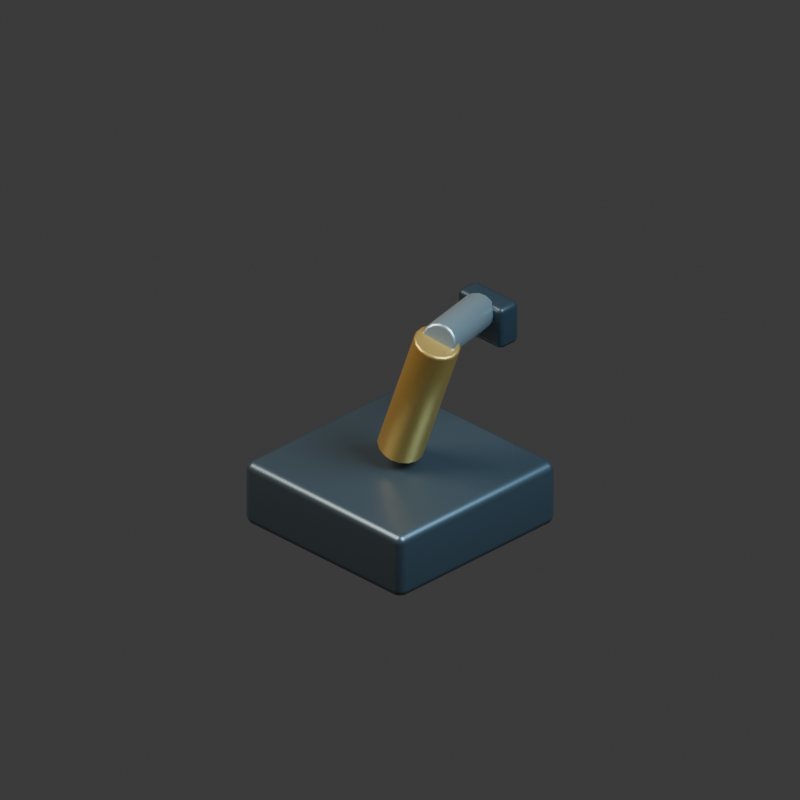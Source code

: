# Source: factory-work.blend  (saved by Blender 5.2.44; exported with 4.5.12 LTS)
import bpy
from mathutils import Matrix  # noqa: F401  (used for matrix-valued properties, if any)

bpy.ops.wm.read_factory_settings(use_empty=True)
scene = bpy.context.scene
scene.name = 'Scene'

# ---- collections
col_collection = bpy.data.collections.new('Collection'); scene.collection.children.link(col_collection)

# ---- materials (node trees are filled in below, after node groups)
mat_graphite_armored_steel = bpy.data.materials.new('Graphite armored steel')
mat_graphite_armored_steel.diffuse_color = (0.115, 0.155, 0.19, 1.0)
mat_warm_brass_markings = bpy.data.materials.new('Warm brass markings')
mat_warm_brass_markings.diffuse_color = (0.62, 0.38, 0.1, 1.0)
mat_brushed_pale_titanium = bpy.data.materials.new('Brushed pale titanium')
mat_brushed_pale_titanium.diffuse_color = (0.5, 0.59, 0.63, 1.0)
mat_carbon_rubber_and_vents = bpy.data.materials.new('Carbon rubber and vents')
mat_carbon_rubber_and_vents.diffuse_color = (0.022, 0.035, 0.046, 1.0)

# ---- material node trees
mat_graphite_armored_steel.use_nodes = True; mat_graphite_armored_steel.node_tree.nodes.clear()
_N = mat_graphite_armored_steel.node_tree.nodes; _L = mat_graphite_armored_steel.node_tree.links
n0 = _N.new('ShaderNodeBsdfPrincipled'); n0.name = 'Principled BSDF'; n0.location = (-200, 100)
n0.inputs[0].default_value = (0.115, 0.155, 0.19, 1.0)
n0.inputs[1].default_value = 0.75
n0.inputs[2].default_value = 0.35
n0.inputs[10].default_value = 0.005
n1 = _N.new('ShaderNodeOutputMaterial'); n1.name = 'Material Output'; n1.location = (200, 100)
_L.new(n0.outputs[0], n1.inputs[0])
n1.is_active_output = True
mat_warm_brass_markings.use_nodes = True; mat_warm_brass_markings.node_tree.nodes.clear()
_N = mat_warm_brass_markings.node_tree.nodes; _L = mat_warm_brass_markings.node_tree.links
n0 = _N.new('ShaderNodeBsdfPrincipled'); n0.name = 'Principled BSDF'; n0.location = (-200, 100)
n0.inputs[0].default_value = (0.62, 0.38, 0.1, 1.0)
n0.inputs[1].default_value = 0.7
n0.inputs[2].default_value = 0.35
n0.inputs[10].default_value = 0.005
n1 = _N.new('ShaderNodeOutputMaterial'); n1.name = 'Material Output'; n1.location = (200, 100)
_L.new(n0.outputs[0], n1.inputs[0])
n1.is_active_output = True
mat_brushed_pale_titanium.use_nodes = True; mat_brushed_pale_titanium.node_tree.nodes.clear()
_N = mat_brushed_pale_titanium.node_tree.nodes; _L = mat_brushed_pale_titanium.node_tree.links
n0 = _N.new('ShaderNodeBsdfPrincipled'); n0.name = 'Principled BSDF'; n0.location = (-200, 100)
n0.inputs[0].default_value = (0.5, 0.59, 0.63, 1.0)
n0.inputs[1].default_value = 0.8
n0.inputs[2].default_value = 0.35
n0.inputs[10].default_value = 0.005
n1 = _N.new('ShaderNodeOutputMaterial'); n1.name = 'Material Output'; n1.location = (200, 100)
_L.new(n0.outputs[0], n1.inputs[0])
n1.is_active_output = True
mat_carbon_rubber_and_vents.use_nodes = True; mat_carbon_rubber_and_vents.node_tree.nodes.clear()
_N = mat_carbon_rubber_and_vents.node_tree.nodes; _L = mat_carbon_rubber_and_vents.node_tree.links
n0 = _N.new('ShaderNodeBsdfPrincipled'); n0.name = 'Principled BSDF'; n0.location = (-200, 100)
n0.inputs[0].default_value = (0.022, 0.035, 0.046, 1.0)
n0.inputs[1].default_value = 0.12
n0.inputs[2].default_value = 0.35
n0.inputs[10].default_value = 0.005
n1 = _N.new('ShaderNodeOutputMaterial'); n1.name = 'Material Output'; n1.location = (200, 100)
_L.new(n0.outputs[0], n1.inputs[0])
n1.is_active_output = True

# ---- world
world_world = bpy.data.worlds.new('World'); scene.world = world_world
world_world.use_nodes = True; world_world.node_tree.nodes.clear()
_N = world_world.node_tree.nodes; _L = world_world.node_tree.links
n0 = _N.new('ShaderNodeOutputWorld'); n0.name = 'World Output'; n0.location = (200, 100)
n1 = _N.new('ShaderNodeBackground'); n1.name = 'Background'; n1.location = (-200, 100)
n1.inputs[0].default_value = (0.05088, 0.05088, 0.05088, 1.0)
_L.new(n1.outputs[0], n0.inputs[0])
n0.is_active_output = True
world_world.color = (0.17, 0.19, 0.22)
world_world.sun_shadow_jitter_overblur = 0.0

# ---- cameras
cam_camera_001 = bpy.data.cameras.new('Camera.001')
cam_camera_001.type = 'ORTHO'
cam_camera_001.ortho_scale = 3.6

# ---- lights
light_area = bpy.data.lights.new('Area', 'AREA')
light_area.color = (1.0, 0.9, 0.75)
light_area.energy = 800.0
light_area.shape = 'DISK'
light_area.size = 5.0
light_area.size_y = 1.0
light_area_001 = bpy.data.lights.new('Area.001', 'AREA')
light_area_001.color = (0.55, 0.82, 1.0)
light_area_001.energy = 650.0
light_area_001.shape = 'DISK'
light_area_001.size = 4.0
light_area_001.size_y = 1.0

# ---- meshes
me_cube_517 = bpy.data.meshes.new('Cube.517')
me_cube_517.from_pydata([(-0.5, -0.5, -0.16), (-0.5, -0.5, 0.16), (-0.5, 0.5, -0.16), (-0.5, 0.5, 0.16), (0.5, -0.5, -0.16), (0.5, -0.5, 0.16), (0.5, 0.5, -0.16), (0.5, 0.5, 0.16)], [], [(0, 1, 3, 2), (2, 3, 7, 6), (6, 7, 5, 4), (4, 5, 1, 0), (2, 6, 4, 0), (7, 3, 1, 5)])
_uv = me_cube_517.uv_layers.new(name='UVMap')
_uv.uv.foreach_set('vector', [0.375, 0.0, 0.625, 0.0, 0.625, 0.25, 0.375, 0.25, 0.375, 0.25, 0.625, 0.25, 0.625, 0.5, 0.375, 0.5, 0.375, 0.5, 0.625, 0.5, 0.625, 0.75, 0.375, 0.75, 0.375, 0.75, 0.625, 0.75, 0.625, 1.0, 0.375, 1.0, 0.125, 0.5, 0.375, 0.5, 0.375, 0.75, 0.125, 0.75, 0.625, 0.5, 0.875, 0.5, 0.875, 0.75, 0.625, 0.75])
me_cube_517.materials.append(mat_graphite_armored_steel)
me_cube_517.update()
me_cylinder_297 = bpy.data.meshes.new('Cylinder.297')
me_cylinder_297.from_pydata([(0.0, 0.11, -0.3464), (0.0, 0.11, 0.3464), (0.0421, 0.1016, -0.3464), (0.0421, 0.1016, 0.3464), (0.07778, 0.07778, -0.3464), (0.07778, 0.07778, 0.3464), (0.1016, 0.0421, -0.3464), (0.1016, 0.0421, 0.3464), (0.11, 0.0, -0.3464), (0.11, 0.0, 0.3464), (0.1016, -0.0421, -0.3464), (0.1016, -0.0421, 0.3464), (0.07778, -0.07778, -0.3464), (0.07778, -0.07778, 0.3464), (0.0421, -0.1016, -0.3464), (0.0421, -0.1016, 0.3464), (0.0, -0.11, -0.3464), (0.0, -0.11, 0.3464), (-0.0421, -0.1016, -0.3464), (-0.0421, -0.1016, 0.3464), (-0.07778, -0.07778, -0.3464), (-0.07778, -0.07778, 0.3464), (-0.1016, -0.0421, -0.3464), (-0.1016, -0.0421, 0.3464), (-0.11, 0.0, -0.3464), (-0.11, 0.0, 0.3464), (-0.1016, 0.0421, -0.3464), (-0.1016, 0.0421, 0.3464), (-0.07778, 0.07778, -0.3464), (-0.07778, 0.07778, 0.3464), (-0.0421, 0.1016, -0.3464), (-0.0421, 0.1016, 0.3464)], [], [(0, 1, 3, 2), (2, 3, 5, 4), (4, 5, 7, 6), (6, 7, 9, 8), (8, 9, 11, 10), (10, 11, 13, 12), (12, 13, 15, 14), (14, 15, 17, 16), (16, 17, 19, 18), (18, 19, 21, 20), (20, 21, 23, 22), (22, 23, 25, 24), (24, 25, 27, 26), (26, 27, 29, 28), (3, 1, 31, 29, 27, 25, 23, 21, 19, 17, 15, 13, 11, 9, 7, 5), (28, 29, 31, 30), (30, 31, 1, 0), (0, 2, 4, 6, 8, 10, 12, 14, 16, 18, 20, 22, 24, 26, 28, 30)])
_uv = me_cylinder_297.uv_layers.new(name='UVMap')
_uv.uv.foreach_set('vector', [1.0, 0.5, 1.0, 1.0, 0.9375, 1.0, 0.9375, 0.5, 0.9375, 0.5, 0.9375, 1.0, 0.875, 1.0, 0.875, 0.5, 0.875, 0.5, 0.875, 1.0, 0.8125, 1.0, 0.8125, 0.5, 0.8125, 0.5, 0.8125, 1.0, 0.75, 1.0, 0.75, 0.5, 0.75, 0.5, 0.75, 1.0, 0.6875, 1.0, 0.6875, 0.5, 0.6875, 0.5, 0.6875, 1.0, 0.625, 1.0, 0.625, 0.5, 0.625, 0.5, 0.625, 1.0, 0.5625, 1.0, 0.5625, 0.5, 0.5625, 0.5, 0.5625, 1.0, 0.5, 1.0, 0.5, 0.5, 0.5, 0.5, 0.5, 1.0, 0.4375, 1.0, 0.4375, 0.5, 0.4375, 0.5, 0.4375, 1.0, 0.375, 1.0, 0.375, 0.5, 0.375, 0.5, 0.375, 1.0, 0.3125, 1.0, 0.3125, 0.5, 0.3125, 0.5, 0.3125, 1.0, 0.25, 1.0, 0.25, 0.5, 0.25, 0.5, 0.25, 1.0, 0.1875, 1.0, 0.1875, 0.5, 0.1875, 0.5, 0.1875, 1.0, 0.125, 1.0, 0.125, 0.5, 0.3418, 0.4717, 0.25, 0.49, 0.1582, 0.4717, 0.08029, 0.4197, 0.02827, 0.3418, 0.01, 0.25, 0.02827, 0.1582, 0.08029, 0.08029, 0.1582, 0.02827, 0.25, 0.01, 0.3418, 0.02827, 0.4197, 0.08029, 0.4717, 0.1582, 0.49, 0.25, 0.4717, 0.3418, 0.4197, 0.4197, 0.125, 0.5, 0.125, 1.0, 0.0625, 1.0, 0.0625, 0.5, 0.0625, 0.5, 0.0625, 1.0, 0.0, 1.0, 0.0, 0.5, 0.75, 0.49, 0.8418, 0.4717, 0.9197, 0.4197, 0.9717, 0.3418, 0.99, 0.25, 0.9717, 0.1582, 0.9197, 0.08029, 0.8418, 0.02827, 0.75, 0.01, 0.6582, 0.02827, 0.5803, 0.08029, 0.5283, 0.1582, 0.51, 0.25, 0.5283, 0.3418, 0.5803, 0.4197, 0.6582, 0.4717])
me_cylinder_297.materials.append(mat_warm_brass_markings)
me_cylinder_297.update()
me_cylinder_298 = bpy.data.meshes.new('Cylinder.298')
me_cylinder_298.from_pydata([(0.0, 0.085, -0.286), (0.0, 0.085, 0.286), (0.03253, 0.07853, -0.286), (0.03253, 0.07853, 0.286), (0.0601, 0.0601, -0.286), (0.0601, 0.0601, 0.286), (0.07853, 0.03253, -0.286), (0.07853, 0.03253, 0.286), (0.085, 0.0, -0.286), (0.085, 0.0, 0.286), (0.07853, -0.03253, -0.286), (0.07853, -0.03253, 0.286), (0.0601, -0.0601, -0.286), (0.0601, -0.0601, 0.286), (0.03253, -0.07853, -0.286), (0.03253, -0.07853, 0.286), (0.0, -0.085, -0.286), (0.0, -0.085, 0.286), (-0.03253, -0.07853, -0.286), (-0.03253, -0.07853, 0.286), (-0.0601, -0.0601, -0.286), (-0.0601, -0.0601, 0.286), (-0.07853, -0.03253, -0.286), (-0.07853, -0.03253, 0.286), (-0.085, 0.0, -0.286), (-0.085, 0.0, 0.286), (-0.07853, 0.03253, -0.286), (-0.07853, 0.03253, 0.286), (-0.0601, 0.0601, -0.286), (-0.0601, 0.0601, 0.286), (-0.03253, 0.07853, -0.286), (-0.03253, 0.07853, 0.286)], [], [(0, 1, 3, 2), (2, 3, 5, 4), (4, 5, 7, 6), (6, 7, 9, 8), (8, 9, 11, 10), (10, 11, 13, 12), (12, 13, 15, 14), (14, 15, 17, 16), (16, 17, 19, 18), (18, 19, 21, 20), (20, 21, 23, 22), (22, 23, 25, 24), (24, 25, 27, 26), (26, 27, 29, 28), (3, 1, 31, 29, 27, 25, 23, 21, 19, 17, 15, 13, 11, 9, 7, 5), (28, 29, 31, 30), (30, 31, 1, 0), (0, 2, 4, 6, 8, 10, 12, 14, 16, 18, 20, 22, 24, 26, 28, 30)])
_uv = me_cylinder_298.uv_layers.new(name='UVMap')
_uv.uv.foreach_set('vector', [1.0, 0.5, 1.0, 1.0, 0.9375, 1.0, 0.9375, 0.5, 0.9375, 0.5, 0.9375, 1.0, 0.875, 1.0, 0.875, 0.5, 0.875, 0.5, 0.875, 1.0, 0.8125, 1.0, 0.8125, 0.5, 0.8125, 0.5, 0.8125, 1.0, 0.75, 1.0, 0.75, 0.5, 0.75, 0.5, 0.75, 1.0, 0.6875, 1.0, 0.6875, 0.5, 0.6875, 0.5, 0.6875, 1.0, 0.625, 1.0, 0.625, 0.5, 0.625, 0.5, 0.625, 1.0, 0.5625, 1.0, 0.5625, 0.5, 0.5625, 0.5, 0.5625, 1.0, 0.5, 1.0, 0.5, 0.5, 0.5, 0.5, 0.5, 1.0, 0.4375, 1.0, 0.4375, 0.5, 0.4375, 0.5, 0.4375, 1.0, 0.375, 1.0, 0.375, 0.5, 0.375, 0.5, 0.375, 1.0, 0.3125, 1.0, 0.3125, 0.5, 0.3125, 0.5, 0.3125, 1.0, 0.25, 1.0, 0.25, 0.5, 0.25, 0.5, 0.25, 1.0, 0.1875, 1.0, 0.1875, 0.5, 0.1875, 0.5, 0.1875, 1.0, 0.125, 1.0, 0.125, 0.5, 0.3418, 0.4717, 0.25, 0.49, 0.1582, 0.4717, 0.08029, 0.4197, 0.02827, 0.3418, 0.01, 0.25, 0.02827, 0.1582, 0.08029, 0.08029, 0.1582, 0.02827, 0.25, 0.01, 0.3418, 0.02827, 0.4197, 0.08029, 0.4717, 0.1582, 0.49, 0.25, 0.4717, 0.3418, 0.4197, 0.4197, 0.125, 0.5, 0.125, 1.0, 0.0625, 1.0, 0.0625, 0.5, 0.0625, 0.5, 0.0625, 1.0, 0.0, 1.0, 0.0, 0.5, 0.75, 0.49, 0.8418, 0.4717, 0.9197, 0.4197, 0.9717, 0.3418, 0.99, 0.25, 0.9717, 0.1582, 0.9197, 0.08029, 0.8418, 0.02827, 0.75, 0.01, 0.6582, 0.02827, 0.5803, 0.08029, 0.5283, 0.1582, 0.51, 0.25, 0.5283, 0.3418, 0.5803, 0.4197, 0.6582, 0.4717])
me_cylinder_298.materials.append(mat_brushed_pale_titanium)
me_cylinder_298.update()
me_cube_518 = bpy.data.meshes.new('Cube.518')
me_cube_518.from_pydata([(-0.14, -0.06, -0.105), (-0.14, -0.06, 0.105), (-0.14, 0.06, -0.105), (-0.14, 0.06, 0.105), (0.14, -0.06, -0.105), (0.14, -0.06, 0.105), (0.14, 0.06, -0.105), (0.14, 0.06, 0.105)], [], [(0, 1, 3, 2), (2, 3, 7, 6), (6, 7, 5, 4), (4, 5, 1, 0), (2, 6, 4, 0), (7, 3, 1, 5)])
_uv = me_cube_518.uv_layers.new(name='UVMap')
_uv.uv.foreach_set('vector', [0.375, 0.0, 0.625, 0.0, 0.625, 0.25, 0.375, 0.25, 0.375, 0.25, 0.625, 0.25, 0.625, 0.5, 0.375, 0.5, 0.375, 0.5, 0.625, 0.5, 0.625, 0.75, 0.375, 0.75, 0.375, 0.75, 0.625, 0.75, 0.625, 1.0, 0.375, 1.0, 0.125, 0.5, 0.375, 0.5, 0.375, 0.75, 0.125, 0.75, 0.625, 0.5, 0.875, 0.5, 0.875, 0.75, 0.625, 0.75])
me_cube_518.materials.append(mat_carbon_rubber_and_vents)
me_cube_518.update()

# ---- objects
ob_camera = bpy.data.objects.new('Camera', cam_camera_001)
ob_key = bpy.data.objects.new('key', light_area)
ob_fill = bpy.data.objects.new('fill', light_area_001)
ob_robot_machine_base = bpy.data.objects.new('robot machine base', me_cube_517)
ob_robot_shoulder = bpy.data.objects.new('robot shoulder', me_cylinder_297)
ob_robot_forearm = bpy.data.objects.new('robot forearm', me_cylinder_298)
ob_tool_claw = bpy.data.objects.new('tool claw', me_cube_518)
ob_factory_assembly = bpy.data.objects.new('factory assembly', None)
ob_working_articulated_tool = bpy.data.objects.new('working articulated tool', None)

# ---- transforms, parenting, visibility, modifiers, constraints
ob_camera.location = (6.0, -6.0, 5.549)
ob_camera.rotation_euler = (1.047, -4.408e-08, 0.7854)
ob_key.location = (-3.0, -4.0, 7.0)
ob_key.rotation_euler = (0.6557, -8.637e-08, -0.6435)
ob_fill.location = (4.0, 1.0, 5.0)
ob_fill.rotation_euler = (0.7417, -3.311e-08, 1.816)
ob_robot_machine_base.parent = ob_factory_assembly
ob_robot_machine_base.location = (0.0, 0.0, 0.17)
_m = ob_robot_machine_base.modifiers.new('machined rounded edges', 'BEVEL')
_m.width = 0.04
_m.width_pct = 0.04
_m.segments = 2
_m = ob_robot_machine_base.modifiers.new('weighted normals', 'WEIGHTED_NORMAL')
ob_robot_shoulder.parent = ob_factory_assembly
ob_robot_shoulder.location = (0.12, 0.0, 0.725)
ob_robot_shoulder.rotation_euler = (0.3537, -1.763e-07, 1.571)
_m = ob_robot_shoulder.modifiers.new('machined rounded edges', 'BEVEL')
_m.width = 0.015
_m.width_pct = 0.015
_m.segments = 2
_m = ob_robot_shoulder.modifiers.new('weighted normals', 'WEIGHTED_NORMAL')
ob_robot_forearm.parent = ob_working_articulated_tool
ob_robot_forearm.location = (0.12, 0.25, 0.03)
ob_robot_forearm.rotation_euler = (1.818, 2.253e-08, -2.694)
_m = ob_robot_forearm.modifiers.new('machined rounded edges', 'BEVEL')
_m.width = 0.015
_m.width_pct = 0.015
_m.segments = 2
_m = ob_robot_forearm.modifiers.new('weighted normals', 'WEIGHTED_NORMAL')
ob_tool_claw.parent = ob_working_articulated_tool
ob_tool_claw.location = (0.0, 0.56, -0.09)
_m = ob_tool_claw.modifiers.new('machined rounded edges', 'BEVEL')
_m.width = 0.025
_m.width_pct = 0.025
_m.segments = 2
_m = ob_tool_claw.modifiers.new('weighted normals', 'WEIGHTED_NORMAL')
ob_factory_assembly.location = (0.0, 0.0, 0.0)
ob_working_articulated_tool.parent = ob_factory_assembly
ob_working_articulated_tool.location = (0.0, 0.0, 0.95)

# ---- collection membership
col_collection.objects.link(ob_camera)
col_collection.objects.link(ob_key)
col_collection.objects.link(ob_fill)
col_collection.objects.link(ob_robot_machine_base)
col_collection.objects.link(ob_robot_shoulder)
col_collection.objects.link(ob_robot_forearm)
col_collection.objects.link(ob_tool_claw)
col_collection.objects.link(ob_factory_assembly)
col_collection.objects.link(ob_working_articulated_tool)

# ---- scene / render settings (as saved in the file)
scene.camera = ob_camera
scene.frame_start = 1; scene.frame_end = 9; scene.frame_set(1)
scene.render.engine = 'CYCLES'
scene.render.resolution_x = 384
scene.render.resolution_y = 384
scene.render.fps = 8
scene.render.film_transparent = True
scene.render.bake_bias = 0.0
scene.render.bake_samples = 0
scene.render.compositor_device = 'GPU'
scene.cycles.samples = 12
scene.eevee.use_volume_custom_range = False
scene.eevee.fast_gi_thickness_near = 0.1
scene.eevee.fast_gi_thickness_far = 0.0
scene.eevee.ray_tracing_options.screen_trace_thickness = 0.1
bpy.context.view_layer.update()
